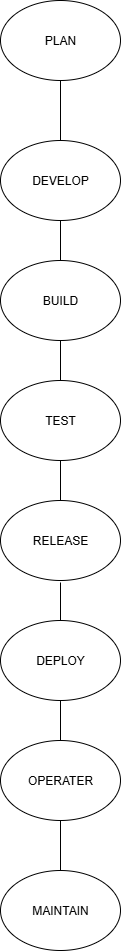

The diagram above was exported from draw.io. Its source (the exported page's mxGraphModel, read from the mxfile embedded in the PNG):
<mxGraphModel dx="830" dy="443" grid="1" gridSize="10" guides="1" tooltips="1" connect="1" arrows="1" fold="1" page="1" pageScale="1" pageWidth="850" pageHeight="1100" math="0" shadow="0">
  <root>
    <mxCell id="0" />
    <mxCell id="1" parent="0" />
    <mxCell id="6T7bU86t7a1k5ob3ZdYV-1" value="MAINTAIN" style="ellipse;whiteSpace=wrap;html=1;" vertex="1" parent="1">
      <mxGeometry x="360" y="930" width="120" height="80" as="geometry" />
    </mxCell>
    <mxCell id="6T7bU86t7a1k5ob3ZdYV-2" value="DEVELOP" style="ellipse;whiteSpace=wrap;html=1;" vertex="1" parent="1">
      <mxGeometry x="360" y="200" width="120" height="80" as="geometry" />
    </mxCell>
    <mxCell id="6T7bU86t7a1k5ob3ZdYV-3" value="RELEASE" style="ellipse;whiteSpace=wrap;html=1;" vertex="1" parent="1">
      <mxGeometry x="360" y="560" width="120" height="80" as="geometry" />
    </mxCell>
    <mxCell id="6T7bU86t7a1k5ob3ZdYV-4" value="TEST" style="ellipse;whiteSpace=wrap;html=1;" vertex="1" parent="1">
      <mxGeometry x="360" y="440" width="120" height="80" as="geometry" />
    </mxCell>
    <mxCell id="6T7bU86t7a1k5ob3ZdYV-5" value="BUILD" style="ellipse;whiteSpace=wrap;html=1;" vertex="1" parent="1">
      <mxGeometry x="360" y="320" width="120" height="80" as="geometry" />
    </mxCell>
    <mxCell id="6T7bU86t7a1k5ob3ZdYV-6" value="DEPLOY" style="ellipse;whiteSpace=wrap;html=1;" vertex="1" parent="1">
      <mxGeometry x="360" y="680" width="120" height="80" as="geometry" />
    </mxCell>
    <mxCell id="6T7bU86t7a1k5ob3ZdYV-7" value="OPERATER" style="ellipse;whiteSpace=wrap;html=1;" vertex="1" parent="1">
      <mxGeometry x="360" y="800" width="120" height="80" as="geometry" />
    </mxCell>
    <mxCell id="6T7bU86t7a1k5ob3ZdYV-8" value="PLAN" style="ellipse;whiteSpace=wrap;html=1;" vertex="1" parent="1">
      <mxGeometry x="360" y="60" width="120" height="80" as="geometry" />
    </mxCell>
    <mxCell id="6T7bU86t7a1k5ob3ZdYV-9" value="" style="endArrow=none;html=1;rounded=0;entryX=0.5;entryY=1;entryDx=0;entryDy=0;" edge="1" parent="1" target="6T7bU86t7a1k5ob3ZdYV-8">
      <mxGeometry width="50" height="50" relative="1" as="geometry">
        <mxPoint x="420" y="200" as="sourcePoint" />
        <mxPoint x="440" y="830" as="targetPoint" />
        <Array as="points" />
      </mxGeometry>
    </mxCell>
    <mxCell id="6T7bU86t7a1k5ob3ZdYV-10" value="" style="endArrow=none;html=1;rounded=0;entryX=0.5;entryY=1;entryDx=0;entryDy=0;exitX=0.5;exitY=0;exitDx=0;exitDy=0;" edge="1" parent="1" source="6T7bU86t7a1k5ob3ZdYV-5" target="6T7bU86t7a1k5ob3ZdYV-2">
      <mxGeometry width="50" height="50" relative="1" as="geometry">
        <mxPoint x="390" y="340" as="sourcePoint" />
        <mxPoint x="440" y="290" as="targetPoint" />
      </mxGeometry>
    </mxCell>
    <mxCell id="6T7bU86t7a1k5ob3ZdYV-11" value="" style="endArrow=none;html=1;rounded=0;exitX=0.5;exitY=0;exitDx=0;exitDy=0;" edge="1" parent="1" source="6T7bU86t7a1k5ob3ZdYV-4">
      <mxGeometry width="50" height="50" relative="1" as="geometry">
        <mxPoint x="390" y="430" as="sourcePoint" />
        <mxPoint x="420" y="400" as="targetPoint" />
      </mxGeometry>
    </mxCell>
    <mxCell id="6T7bU86t7a1k5ob3ZdYV-12" value="" style="endArrow=none;html=1;rounded=0;entryX=0.5;entryY=1;entryDx=0;entryDy=0;exitX=0.5;exitY=0;exitDx=0;exitDy=0;" edge="1" parent="1" source="6T7bU86t7a1k5ob3ZdYV-3" target="6T7bU86t7a1k5ob3ZdYV-4">
      <mxGeometry width="50" height="50" relative="1" as="geometry">
        <mxPoint x="390" y="530" as="sourcePoint" />
        <mxPoint x="440" y="480" as="targetPoint" />
      </mxGeometry>
    </mxCell>
    <mxCell id="6T7bU86t7a1k5ob3ZdYV-13" value="" style="endArrow=none;html=1;rounded=0;exitX=0.5;exitY=0;exitDx=0;exitDy=0;" edge="1" parent="1" source="6T7bU86t7a1k5ob3ZdYV-6">
      <mxGeometry width="50" height="50" relative="1" as="geometry">
        <mxPoint x="390" y="710" as="sourcePoint" />
        <mxPoint x="420" y="642" as="targetPoint" />
      </mxGeometry>
    </mxCell>
    <mxCell id="6T7bU86t7a1k5ob3ZdYV-14" value="" style="endArrow=none;html=1;rounded=0;entryX=0.5;entryY=1;entryDx=0;entryDy=0;exitX=0.5;exitY=0;exitDx=0;exitDy=0;" edge="1" parent="1" source="6T7bU86t7a1k5ob3ZdYV-7" target="6T7bU86t7a1k5ob3ZdYV-6">
      <mxGeometry width="50" height="50" relative="1" as="geometry">
        <mxPoint x="390" y="840" as="sourcePoint" />
        <mxPoint x="440" y="790" as="targetPoint" />
      </mxGeometry>
    </mxCell>
    <mxCell id="6T7bU86t7a1k5ob3ZdYV-15" value="" style="endArrow=none;html=1;rounded=0;exitX=0.5;exitY=0;exitDx=0;exitDy=0;entryX=0.5;entryY=1;entryDx=0;entryDy=0;" edge="1" parent="1" source="6T7bU86t7a1k5ob3ZdYV-1" target="6T7bU86t7a1k5ob3ZdYV-7">
      <mxGeometry width="50" height="50" relative="1" as="geometry">
        <mxPoint x="390" y="840" as="sourcePoint" />
        <mxPoint x="440" y="790" as="targetPoint" />
      </mxGeometry>
    </mxCell>
  </root>
</mxGraphModel>